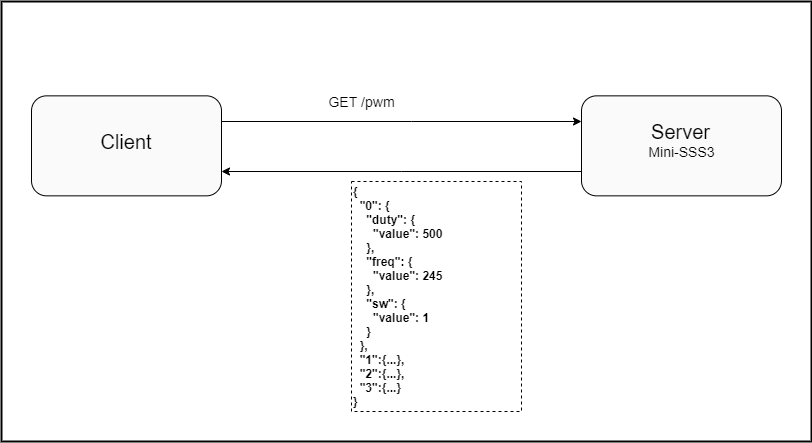

The diagram above was exported from draw.io. Its source (the exported page's mxGraphModel, read from the mxfile embedded in the PNG):
<mxGraphModel dx="1121" dy="554" grid="1" gridSize="10" guides="1" tooltips="1" connect="1" arrows="1" fold="1" page="1" pageScale="1" pageWidth="850" pageHeight="1100" background="#ffffff" math="0" shadow="0">
  <root>
    <mxCell id="0" />
    <mxCell id="1" parent="0" />
    <mxCell id="96" value="" style="group" parent="1" vertex="1" connectable="0">
      <mxGeometry x="600" y="190" width="200" height="100" as="geometry" />
    </mxCell>
    <mxCell id="90" value="" style="rounded=1;whiteSpace=wrap;html=1;strokeColor=#000000;fillColor=#FAFAFA;" parent="96" vertex="1">
      <mxGeometry y="4.3478260869565215" width="200" height="100" as="geometry" />
    </mxCell>
    <mxCell id="121" value="&lt;font color=&quot;#000000&quot;&gt;&lt;span style=&quot;font-size: 20px&quot;&gt;Server&lt;/span&gt;&lt;/font&gt;" style="text;html=1;strokeColor=none;fillColor=none;align=center;verticalAlign=middle;whiteSpace=wrap;rounded=0;" parent="96" vertex="1">
      <mxGeometry x="83.32333333333334" y="32.82492753623188" width="33.333333333333336" height="14.492753623188406" as="geometry" />
    </mxCell>
    <mxCell id="128" value="&lt;font color=&quot;#000000&quot; style=&quot;font-size: 14px&quot;&gt;Mini-SSS3&lt;/font&gt;" style="text;html=1;strokeColor=none;fillColor=none;align=center;verticalAlign=middle;whiteSpace=wrap;rounded=0;" vertex="1" parent="96">
      <mxGeometry x="56.660000000000004" y="52.68" width="86.67" height="14.49" as="geometry" />
    </mxCell>
    <mxCell id="117" value="" style="group" parent="1" vertex="1" connectable="0">
      <mxGeometry x="50" y="190" width="190" height="100" as="geometry" />
    </mxCell>
    <mxCell id="118" value="" style="rounded=1;whiteSpace=wrap;html=1;strokeColor=#000000;fillColor=#FAFAFA;" parent="117" vertex="1">
      <mxGeometry y="4.3478260869565215" width="190" height="100" as="geometry" />
    </mxCell>
    <mxCell id="120" value="&lt;font color=&quot;#000000&quot; style=&quot;font-size: 20px&quot;&gt;Client&lt;/font&gt;" style="text;html=1;strokeColor=none;fillColor=none;align=center;verticalAlign=middle;whiteSpace=wrap;rounded=0;" parent="117" vertex="1">
      <mxGeometry x="79.16666666666666" y="42.75275362318841" width="31.666666666666664" height="14.492753623188406" as="geometry" />
    </mxCell>
    <mxCell id="123" style="edgeStyle=orthogonalEdgeStyle;rounded=0;orthogonalLoop=1;jettySize=auto;html=1;strokeColor=#000000;" parent="1" source="118" target="90" edge="1">
      <mxGeometry relative="1" as="geometry">
        <Array as="points">
          <mxPoint x="430" y="220" />
          <mxPoint x="430" y="220" />
        </Array>
      </mxGeometry>
    </mxCell>
    <mxCell id="125" value="&lt;font color=&quot;#000000&quot; style=&quot;font-size: 14px&quot;&gt;GET /pwm&lt;/font&gt;" style="text;html=1;align=center;verticalAlign=middle;resizable=0;points=[];autosize=1;strokeColor=none;" parent="1" vertex="1">
      <mxGeometry x="340" y="190" width="80" height="20" as="geometry" />
    </mxCell>
    <mxCell id="126" style="edgeStyle=orthogonalEdgeStyle;rounded=0;orthogonalLoop=1;jettySize=auto;html=1;strokeColor=#000000;" parent="1" source="90" target="118" edge="1">
      <mxGeometry relative="1" as="geometry">
        <Array as="points">
          <mxPoint x="420" y="270" />
          <mxPoint x="420" y="270" />
        </Array>
      </mxGeometry>
    </mxCell>
    <mxCell id="127" value="&lt;div&gt;&lt;font color=&quot;#000000&quot;&gt;&lt;b&gt;{&lt;/b&gt;&lt;/font&gt;&lt;/div&gt;&lt;div&gt;&lt;font color=&quot;#000000&quot;&gt;&lt;b&gt;&amp;nbsp; &quot;0&quot;: {&lt;/b&gt;&lt;/font&gt;&lt;/div&gt;&lt;div&gt;&lt;font color=&quot;#000000&quot;&gt;&lt;b&gt;&amp;nbsp; &amp;nbsp; &quot;duty&quot;: {&lt;/b&gt;&lt;/font&gt;&lt;/div&gt;&lt;div&gt;&lt;font color=&quot;#000000&quot;&gt;&lt;b&gt;&amp;nbsp; &amp;nbsp; &amp;nbsp; &quot;value&quot;: 500&lt;/b&gt;&lt;/font&gt;&lt;/div&gt;&lt;div&gt;&lt;font color=&quot;#000000&quot;&gt;&lt;b&gt;&amp;nbsp; &amp;nbsp; },&lt;/b&gt;&lt;/font&gt;&lt;/div&gt;&lt;div&gt;&lt;font color=&quot;#000000&quot;&gt;&lt;b&gt;&amp;nbsp; &amp;nbsp; &quot;freq&quot;: {&lt;/b&gt;&lt;/font&gt;&lt;/div&gt;&lt;div&gt;&lt;font color=&quot;#000000&quot;&gt;&lt;b&gt;&amp;nbsp; &amp;nbsp; &amp;nbsp; &quot;value&quot;: 245&lt;/b&gt;&lt;/font&gt;&lt;/div&gt;&lt;div&gt;&lt;font color=&quot;#000000&quot;&gt;&lt;b&gt;&amp;nbsp; &amp;nbsp; },&lt;/b&gt;&lt;/font&gt;&lt;/div&gt;&lt;div&gt;&lt;font color=&quot;#000000&quot;&gt;&lt;b&gt;&amp;nbsp; &amp;nbsp; &quot;sw&quot;: {&lt;/b&gt;&lt;/font&gt;&lt;/div&gt;&lt;div&gt;&lt;font color=&quot;#000000&quot;&gt;&lt;b&gt;&amp;nbsp; &amp;nbsp; &amp;nbsp; &quot;value&quot;: 1&lt;/b&gt;&lt;/font&gt;&lt;/div&gt;&lt;div&gt;&lt;font color=&quot;#000000&quot;&gt;&lt;b&gt;&amp;nbsp; &amp;nbsp; }&lt;/b&gt;&lt;/font&gt;&lt;/div&gt;&lt;div&gt;&lt;font color=&quot;#000000&quot;&gt;&lt;b&gt;&amp;nbsp; },&lt;/b&gt;&lt;/font&gt;&lt;/div&gt;&lt;div&gt;&lt;font color=&quot;#000000&quot;&gt;&lt;b&gt;&amp;nbsp; &quot;1&quot;:{...},&lt;/b&gt;&lt;/font&gt;&lt;/div&gt;&lt;div&gt;&lt;b style=&quot;color: rgb(0 , 0 , 0)&quot;&gt;&amp;nbsp; &quot;2&quot;:{...},&lt;/b&gt;&lt;font color=&quot;#000000&quot;&gt;&lt;b&gt;&lt;br&gt;&lt;/b&gt;&lt;/font&gt;&lt;/div&gt;&lt;div&gt;&lt;b style=&quot;color: rgb(0 , 0 , 0)&quot;&gt;&amp;nbsp; &quot;3&quot;:{...}&lt;/b&gt;&lt;/div&gt;&lt;div&gt;&lt;font color=&quot;#000000&quot;&gt;&lt;b&gt;}&lt;/b&gt;&lt;/font&gt;&lt;/div&gt;" style="text;html=1;fillColor=none;align=left;verticalAlign=middle;whiteSpace=wrap;rounded=0;dashed=1;strokeWidth=1;strokeColor=#000000;" parent="1" vertex="1">
      <mxGeometry x="370" y="280" width="170" height="230" as="geometry" />
    </mxCell>
    <mxCell id="129" value="" style="rounded=0;whiteSpace=wrap;html=1;strokeColor=#000000;strokeWidth=2;fillColor=none;" vertex="1" parent="1">
      <mxGeometry x="20" y="100" width="810" height="440" as="geometry" />
    </mxCell>
  </root>
</mxGraphModel>